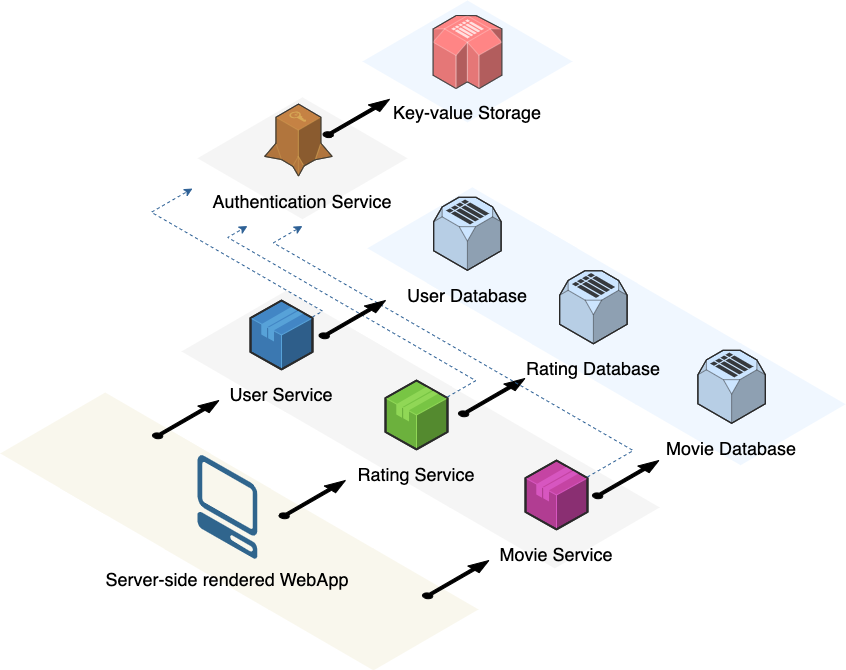

The diagram above was exported from draw.io. Its source (the exported page's mxGraphModel, read from the mxfile embedded in the PNG):
<mxGraphModel dx="2359" dy="837" grid="1" gridSize="10" guides="1" tooltips="1" connect="1" arrows="1" fold="1" page="1" pageScale="1" pageWidth="850" pageHeight="1100" background="none" math="0" shadow="0">
  <root>
    <mxCell id="0" />
    <mxCell id="1" parent="0" />
    <mxCell id="L2Zz7Z-wZSyzhVXGY_rq-43" value="" style="verticalLabelPosition=bottom;html=1;verticalAlign=top;strokeWidth=1;align=center;outlineConnect=0;dashed=0;outlineConnect=0;shape=mxgraph.aws3d.spot2;fillColor=#f0f7ff;strokeColor=none;aspect=fixed;" parent="1" vertex="1">
      <mxGeometry x="180" y="459.99999999999994" width="209.98" height="121.93" as="geometry" />
    </mxCell>
    <mxCell id="L2Zz7Z-wZSyzhVXGY_rq-42" value="" style="verticalLabelPosition=bottom;html=1;verticalAlign=top;strokeWidth=1;align=center;outlineConnect=0;dashed=0;outlineConnect=0;shape=mxgraph.aws3d.spot2;fillColor=#f5f5f5;strokeColor=none;aspect=fixed;" parent="1" vertex="1">
      <mxGeometry x="15" y="556.8" width="209.98" height="121.93" as="geometry" />
    </mxCell>
    <mxCell id="L2Zz7Z-wZSyzhVXGY_rq-22" value="" style="group" parent="1" vertex="1" connectable="0">
      <mxGeometry x="-182.23" y="852" width="488.61" height="277.93000000000006" as="geometry" />
    </mxCell>
    <mxCell id="L2Zz7Z-wZSyzhVXGY_rq-17" value="" style="group" parent="L2Zz7Z-wZSyzhVXGY_rq-22" vertex="1" connectable="0">
      <mxGeometry width="488.61" height="277.93000000000006" as="geometry" />
    </mxCell>
    <mxCell id="v_JdpnRIw3HRGA6JTc5V-52" value="" style="verticalLabelPosition=bottom;html=1;verticalAlign=top;strokeWidth=1;align=center;outlineConnect=0;dashed=0;outlineConnect=0;shape=mxgraph.aws3d.spot2;fillColor=#f9f7ed;strokeColor=none;aspect=fixed;" parent="L2Zz7Z-wZSyzhVXGY_rq-17" vertex="1">
      <mxGeometry x="268.25" y="156" width="209.98" height="121.93" as="geometry" />
    </mxCell>
    <mxCell id="L2Zz7Z-wZSyzhVXGY_rq-14" value="" style="verticalLabelPosition=bottom;html=1;verticalAlign=top;strokeWidth=1;align=center;outlineConnect=0;dashed=0;outlineConnect=0;shape=mxgraph.aws3d.spot2;fillColor=#f9f7ed;strokeColor=none;aspect=fixed;" parent="L2Zz7Z-wZSyzhVXGY_rq-17" vertex="1">
      <mxGeometry x="163.87" y="95.47000000000003" width="209.98" height="121.93" as="geometry" />
    </mxCell>
    <mxCell id="L2Zz7Z-wZSyzhVXGY_rq-16" value="" style="verticalLabelPosition=bottom;html=1;verticalAlign=top;strokeWidth=1;align=center;outlineConnect=0;dashed=0;outlineConnect=0;shape=mxgraph.aws3d.spot2;fillColor=#f9f7ed;strokeColor=none;aspect=fixed;" parent="L2Zz7Z-wZSyzhVXGY_rq-17" vertex="1">
      <mxGeometry width="209.98" height="121.93" as="geometry" />
    </mxCell>
    <mxCell id="L2Zz7Z-wZSyzhVXGY_rq-55" value="" style="verticalLabelPosition=bottom;html=1;verticalAlign=top;strokeWidth=1;align=center;outlineConnect=0;dashed=0;outlineConnect=0;shape=mxgraph.aws3d.arrowNE;fillColor=#000000;aspect=fixed;" parent="L2Zz7Z-wZSyzhVXGY_rq-17" vertex="1">
      <mxGeometry x="422.23" y="168" width="66.38" height="37.93" as="geometry" />
    </mxCell>
    <mxCell id="L2Zz7Z-wZSyzhVXGY_rq-15" value="" style="verticalLabelPosition=bottom;html=1;verticalAlign=top;strokeWidth=1;align=center;outlineConnect=0;dashed=0;outlineConnect=0;shape=mxgraph.aws3d.spot2;fillColor=#f9f7ed;strokeColor=none;aspect=fixed;" parent="L2Zz7Z-wZSyzhVXGY_rq-22" vertex="1">
      <mxGeometry x="60.22999999999999" y="35.069999999999936" width="209.98" height="121.93" as="geometry" />
    </mxCell>
    <mxCell id="v_JdpnRIw3HRGA6JTc5V-1" value="" style="verticalLabelPosition=bottom;html=1;verticalAlign=top;strokeWidth=1;align=center;outlineConnect=0;dashed=0;outlineConnect=0;shape=mxgraph.aws3d.client;aspect=fixed;strokeColor=none;fillColor=#30658d;" parent="1" vertex="1">
      <mxGeometry x="15" y="914.4" width="60" height="104" as="geometry" />
    </mxCell>
    <mxCell id="v_JdpnRIw3HRGA6JTc5V-3" value="Server-side rendered WebApp" style="text;html=1;align=center;verticalAlign=middle;whiteSpace=wrap;rounded=0;fontSize=18;" parent="1" vertex="1">
      <mxGeometry x="-80" y="1014.4" width="250" height="50" as="geometry" />
    </mxCell>
    <mxCell id="v_JdpnRIw3HRGA6JTc5V-25" value="" style="verticalLabelPosition=bottom;html=1;verticalAlign=top;strokeWidth=1;align=center;outlineConnect=0;dashed=0;outlineConnect=0;shape=mxgraph.aws3d.simpleDb2;fillColor=#ff8585;strokeColor=#ffe0e0;aspect=fixed;" parent="1" vertex="1">
      <mxGeometry x="250.59" y="475" width="68.79" height="73" as="geometry" />
    </mxCell>
    <mxCell id="v_JdpnRIw3HRGA6JTc5V-26" value="Key-value Storage" style="text;html=1;align=center;verticalAlign=middle;whiteSpace=wrap;rounded=0;fontSize=18;fillColor=none;gradientColor=#ffffff;gradientDirection=north;" parent="1" vertex="1">
      <mxGeometry x="204.98999999999998" y="548" width="160" height="48.8" as="geometry" />
    </mxCell>
    <mxCell id="L2Zz7Z-wZSyzhVXGY_rq-23" value="" style="group" parent="1" vertex="1" connectable="0">
      <mxGeometry x="-1" y="750" width="614.12" height="288.79999999999995" as="geometry" />
    </mxCell>
    <mxCell id="L2Zz7Z-wZSyzhVXGY_rq-28" value="" style="verticalLabelPosition=bottom;html=1;verticalAlign=top;strokeWidth=1;align=center;outlineConnect=0;dashed=0;outlineConnect=0;shape=mxgraph.aws3d.spot2;fillColor=#f5f5f5;strokeColor=none;aspect=fixed;" parent="L2Zz7Z-wZSyzhVXGY_rq-23" vertex="1">
      <mxGeometry x="60.22999999999999" y="35.069999999999936" width="209.98" height="121.93" as="geometry" />
    </mxCell>
    <mxCell id="L2Zz7Z-wZSyzhVXGY_rq-24" value="" style="group" parent="L2Zz7Z-wZSyzhVXGY_rq-23" vertex="1" connectable="0">
      <mxGeometry width="614.12" height="288.79999999999995" as="geometry" />
    </mxCell>
    <mxCell id="L2Zz7Z-wZSyzhVXGY_rq-25" value="" style="verticalLabelPosition=bottom;html=1;verticalAlign=top;strokeWidth=1;align=center;outlineConnect=0;dashed=0;outlineConnect=0;shape=mxgraph.aws3d.spot2;fillColor=#f5f5f5;strokeColor=none;aspect=fixed;" parent="L2Zz7Z-wZSyzhVXGY_rq-24" vertex="1">
      <mxGeometry x="268.25" y="156" width="209.98" height="121.93" as="geometry" />
    </mxCell>
    <mxCell id="L2Zz7Z-wZSyzhVXGY_rq-26" value="" style="verticalLabelPosition=bottom;html=1;verticalAlign=top;strokeWidth=1;align=center;outlineConnect=0;dashed=0;outlineConnect=0;shape=mxgraph.aws3d.spot2;fillColor=#f5f5f5;strokeColor=none;aspect=fixed;" parent="L2Zz7Z-wZSyzhVXGY_rq-24" vertex="1">
      <mxGeometry x="163.87" y="95.47000000000003" width="209.98" height="121.93" as="geometry" />
    </mxCell>
    <mxCell id="L2Zz7Z-wZSyzhVXGY_rq-27" value="" style="verticalLabelPosition=bottom;html=1;verticalAlign=top;strokeWidth=1;align=center;outlineConnect=0;dashed=0;outlineConnect=0;shape=mxgraph.aws3d.spot2;fillColor=#f5f5f5;strokeColor=none;aspect=fixed;" parent="L2Zz7Z-wZSyzhVXGY_rq-24" vertex="1">
      <mxGeometry width="209.98" height="121.93" as="geometry" />
    </mxCell>
    <mxCell id="L2Zz7Z-wZSyzhVXGY_rq-38" value="" style="group" parent="L2Zz7Z-wZSyzhVXGY_rq-24" vertex="1" connectable="0">
      <mxGeometry x="170.00000000000003" y="89.99999999999997" width="130" height="118.79999999999995" as="geometry" />
    </mxCell>
    <mxCell id="v_JdpnRIw3HRGA6JTc5V-5" value="" style="verticalLabelPosition=bottom;html=1;verticalAlign=top;strokeWidth=1;align=center;outlineConnect=0;dashed=0;outlineConnect=0;shape=mxgraph.aws3d.application;fillColor=#78c544;strokeColor=#90d756;aspect=fixed;container=0;" parent="L2Zz7Z-wZSyzhVXGY_rq-38" vertex="1">
      <mxGeometry x="34" width="62" height="68.8" as="geometry" />
    </mxCell>
    <mxCell id="v_JdpnRIw3HRGA6JTc5V-6" value="Rating Service" style="text;html=1;align=center;verticalAlign=middle;whiteSpace=wrap;rounded=0;fontSize=18;" parent="L2Zz7Z-wZSyzhVXGY_rq-38" vertex="1">
      <mxGeometry y="68.79999999999995" width="130" height="50" as="geometry" />
    </mxCell>
    <mxCell id="L2Zz7Z-wZSyzhVXGY_rq-37" value="" style="group" parent="L2Zz7Z-wZSyzhVXGY_rq-24" vertex="1" connectable="0">
      <mxGeometry x="45.000000000000036" y="10" width="110" height="118.79999999999995" as="geometry" />
    </mxCell>
    <mxCell id="v_JdpnRIw3HRGA6JTc5V-13" value="User Service" style="text;html=1;align=center;verticalAlign=middle;whiteSpace=wrap;rounded=0;fontSize=18;" parent="L2Zz7Z-wZSyzhVXGY_rq-37" vertex="1">
      <mxGeometry y="68.79999999999995" width="110" height="50" as="geometry" />
    </mxCell>
    <mxCell id="v_JdpnRIw3HRGA6JTc5V-12" value="" style="verticalLabelPosition=bottom;html=1;verticalAlign=top;strokeWidth=1;align=center;outlineConnect=0;dashed=0;outlineConnect=0;shape=mxgraph.aws3d.application;fillColor=#4286c5;strokeColor=#57A2D8;aspect=fixed;" parent="L2Zz7Z-wZSyzhVXGY_rq-37" vertex="1">
      <mxGeometry x="24" width="62" height="68.8" as="geometry" />
    </mxCell>
    <mxCell id="L2Zz7Z-wZSyzhVXGY_rq-36" value="" style="group" parent="L2Zz7Z-wZSyzhVXGY_rq-24" vertex="1" connectable="0">
      <mxGeometry x="310" y="169.99999999999997" width="167.38" height="118.79999999999995" as="geometry" />
    </mxCell>
    <mxCell id="v_JdpnRIw3HRGA6JTc5V-9" value="" style="verticalLabelPosition=bottom;html=1;verticalAlign=top;strokeWidth=1;align=center;outlineConnect=0;dashed=0;outlineConnect=0;shape=mxgraph.aws3d.application;fillColor=#c544a3;strokeColor=#d756c0;aspect=fixed;container=0;" parent="L2Zz7Z-wZSyzhVXGY_rq-36" vertex="1">
      <mxGeometry x="34" width="62" height="68.8" as="geometry" />
    </mxCell>
    <mxCell id="v_JdpnRIw3HRGA6JTc5V-10" value="Movie Service" style="text;html=1;align=center;verticalAlign=middle;whiteSpace=wrap;rounded=0;fontSize=18;container=0;" parent="L2Zz7Z-wZSyzhVXGY_rq-36" vertex="1">
      <mxGeometry y="68.79999999999995" width="130" height="50" as="geometry" />
    </mxCell>
    <mxCell id="L2Zz7Z-wZSyzhVXGY_rq-56" value="" style="verticalLabelPosition=bottom;html=1;verticalAlign=top;strokeWidth=1;align=center;outlineConnect=0;dashed=0;outlineConnect=0;shape=mxgraph.aws3d.arrowNE;fillColor=#000000;aspect=fixed;" parent="L2Zz7Z-wZSyzhVXGY_rq-36" vertex="1">
      <mxGeometry x="101" width="66.38" height="37.93" as="geometry" />
    </mxCell>
    <mxCell id="L2Zz7Z-wZSyzhVXGY_rq-29" value="" style="group" parent="L2Zz7Z-wZSyzhVXGY_rq-24" vertex="1" connectable="0">
      <mxGeometry x="185.89" y="-103.20000000000005" width="478.23" height="286" as="geometry" />
    </mxCell>
    <mxCell id="L2Zz7Z-wZSyzhVXGY_rq-34" value="" style="verticalLabelPosition=bottom;html=1;verticalAlign=top;strokeWidth=1;align=center;outlineConnect=0;dashed=0;outlineConnect=0;shape=mxgraph.aws3d.spot2;fillColor=#f0f7ff;strokeColor=none;aspect=fixed;" parent="L2Zz7Z-wZSyzhVXGY_rq-29" vertex="1">
      <mxGeometry x="60.22999999999999" y="35.069999999999936" width="209.98" height="121.93" as="geometry" />
    </mxCell>
    <mxCell id="L2Zz7Z-wZSyzhVXGY_rq-30" value="" style="group" parent="L2Zz7Z-wZSyzhVXGY_rq-29" vertex="1" connectable="0">
      <mxGeometry width="478.23" height="286" as="geometry" />
    </mxCell>
    <mxCell id="L2Zz7Z-wZSyzhVXGY_rq-31" value="" style="verticalLabelPosition=bottom;html=1;verticalAlign=top;strokeWidth=1;align=center;outlineConnect=0;dashed=0;outlineConnect=0;shape=mxgraph.aws3d.spot2;fillColor=#f0f7ff;strokeColor=none;aspect=fixed;" parent="L2Zz7Z-wZSyzhVXGY_rq-30" vertex="1">
      <mxGeometry x="268.25" y="156" width="209.98" height="121.93" as="geometry" />
    </mxCell>
    <mxCell id="L2Zz7Z-wZSyzhVXGY_rq-32" value="" style="verticalLabelPosition=bottom;html=1;verticalAlign=top;strokeWidth=1;align=center;outlineConnect=0;dashed=0;outlineConnect=0;shape=mxgraph.aws3d.spot2;fillColor=#f0f7ff;strokeColor=none;aspect=fixed;" parent="L2Zz7Z-wZSyzhVXGY_rq-30" vertex="1">
      <mxGeometry x="163.87" y="95.47000000000003" width="209.98" height="121.93" as="geometry" />
    </mxCell>
    <mxCell id="L2Zz7Z-wZSyzhVXGY_rq-33" value="" style="verticalLabelPosition=bottom;html=1;verticalAlign=top;strokeWidth=1;align=center;outlineConnect=0;dashed=0;outlineConnect=0;shape=mxgraph.aws3d.spot2;fillColor=#f0f7ff;strokeColor=none;aspect=fixed;" parent="L2Zz7Z-wZSyzhVXGY_rq-30" vertex="1">
      <mxGeometry width="209.98" height="121.93" as="geometry" />
    </mxCell>
    <mxCell id="L2Zz7Z-wZSyzhVXGY_rq-6" value="" style="verticalLabelPosition=bottom;html=1;verticalAlign=top;strokeWidth=1;align=center;outlineConnect=0;dashed=0;outlineConnect=0;shape=mxgraph.aws3d.simpleDb;fillColor=#cce5ff;strokeColor=#36393d;aspect=fixed;" parent="L2Zz7Z-wZSyzhVXGY_rq-30" vertex="1">
      <mxGeometry x="192.25" y="83.5" width="67.51" height="73" as="geometry" />
    </mxCell>
    <mxCell id="L2Zz7Z-wZSyzhVXGY_rq-7" value="Rating Database" style="text;html=1;align=center;verticalAlign=middle;whiteSpace=wrap;rounded=0;fontSize=18;" parent="L2Zz7Z-wZSyzhVXGY_rq-30" vertex="1">
      <mxGeometry x="146" y="156.5" width="160" height="50" as="geometry" />
    </mxCell>
    <mxCell id="v_JdpnRIw3HRGA6JTc5V-64" value="" style="verticalLabelPosition=bottom;html=1;verticalAlign=top;strokeWidth=1;align=center;outlineConnect=0;dashed=0;outlineConnect=0;shape=mxgraph.aws3d.simpleDb;fillColor=#cce5ff;strokeColor=#36393d;aspect=fixed;" parent="L2Zz7Z-wZSyzhVXGY_rq-30" vertex="1">
      <mxGeometry x="330.49" y="163" width="67.51" height="73" as="geometry" />
    </mxCell>
    <mxCell id="v_JdpnRIw3HRGA6JTc5V-65" value="Movie Database" style="text;html=1;align=center;verticalAlign=middle;whiteSpace=wrap;rounded=0;fontSize=18;" parent="L2Zz7Z-wZSyzhVXGY_rq-30" vertex="1">
      <mxGeometry x="284.24" y="236" width="160" height="50" as="geometry" />
    </mxCell>
    <mxCell id="L2Zz7Z-wZSyzhVXGY_rq-41" value="User Database" style="text;html=1;align=center;verticalAlign=middle;whiteSpace=wrap;rounded=0;fontSize=18;" parent="L2Zz7Z-wZSyzhVXGY_rq-30" vertex="1">
      <mxGeometry x="20" y="83" width="160" height="50" as="geometry" />
    </mxCell>
    <mxCell id="L2Zz7Z-wZSyzhVXGY_rq-40" value="" style="verticalLabelPosition=bottom;html=1;verticalAlign=top;strokeWidth=1;align=center;outlineConnect=0;dashed=0;outlineConnect=0;shape=mxgraph.aws3d.simpleDb;fillColor=#cce5ff;strokeColor=#36393d;aspect=fixed;" parent="L2Zz7Z-wZSyzhVXGY_rq-30" vertex="1">
      <mxGeometry x="66.25" y="10" width="67.51" height="73" as="geometry" />
    </mxCell>
    <mxCell id="L2Zz7Z-wZSyzhVXGY_rq-57" value="" style="verticalLabelPosition=bottom;html=1;verticalAlign=top;strokeWidth=1;align=center;outlineConnect=0;dashed=0;outlineConnect=0;shape=mxgraph.aws3d.arrowNE;fillColor=#000000;aspect=fixed;" parent="L2Zz7Z-wZSyzhVXGY_rq-30" vertex="1">
      <mxGeometry x="91.11000000000001" y="191.20000000000005" width="66.38" height="37.93" as="geometry" />
    </mxCell>
    <mxCell id="L2Zz7Z-wZSyzhVXGY_rq-53" value="" style="verticalLabelPosition=bottom;html=1;verticalAlign=top;strokeWidth=1;align=center;outlineConnect=0;dashed=0;outlineConnect=0;shape=mxgraph.aws3d.arrowNE;fillColor=#000000;aspect=fixed;" parent="L2Zz7Z-wZSyzhVXGY_rq-24" vertex="1">
      <mxGeometry x="-29" y="110" width="66.38" height="37.93" as="geometry" />
    </mxCell>
    <mxCell id="L2Zz7Z-wZSyzhVXGY_rq-54" value="" style="verticalLabelPosition=bottom;html=1;verticalAlign=top;strokeWidth=1;align=center;outlineConnect=0;dashed=0;outlineConnect=0;shape=mxgraph.aws3d.arrowNE;fillColor=#000000;aspect=fixed;" parent="L2Zz7Z-wZSyzhVXGY_rq-24" vertex="1">
      <mxGeometry x="97.49" y="190" width="66.38" height="37.93" as="geometry" />
    </mxCell>
    <mxCell id="v_JdpnRIw3HRGA6JTc5V-16" value="Authentication Service" style="text;html=1;align=center;verticalAlign=middle;whiteSpace=wrap;rounded=0;fontSize=18;" parent="1" vertex="1">
      <mxGeometry x="9.990000000000002" y="635.54" width="220" height="50" as="geometry" />
    </mxCell>
    <mxCell id="v_JdpnRIw3HRGA6JTc5V-17" value="" style="verticalLabelPosition=bottom;html=1;verticalAlign=top;strokeWidth=1;align=center;outlineConnect=0;dashed=0;outlineConnect=0;shape=mxgraph.aws3d.securityTokenService;fillColor=#c58244;strokeColor=#d7a856;aspect=fixed;direction=east;" parent="1" vertex="1">
      <mxGeometry x="82.18" y="563.54" width="67.51" height="72" as="geometry" />
    </mxCell>
    <mxCell id="L2Zz7Z-wZSyzhVXGY_rq-47" style="edgeStyle=isometricEdgeStyle;rounded=0;orthogonalLoop=1;jettySize=auto;html=1;entryX=0;entryY=0.25;entryDx=0;entryDy=0;dashed=1;strokeColor=#2d6095;" parent="1" source="v_JdpnRIw3HRGA6JTc5V-12" target="v_JdpnRIw3HRGA6JTc5V-16" edge="1">
      <mxGeometry relative="1" as="geometry" />
    </mxCell>
    <mxCell id="L2Zz7Z-wZSyzhVXGY_rq-48" style="edgeStyle=isometricEdgeStyle;rounded=0;orthogonalLoop=1;jettySize=auto;html=1;entryX=0.25;entryY=1;entryDx=0;entryDy=0;dashed=1;strokeColor=#2d6095;" parent="1" source="v_JdpnRIw3HRGA6JTc5V-5" target="v_JdpnRIw3HRGA6JTc5V-16" edge="1">
      <mxGeometry relative="1" as="geometry">
        <mxPoint x="140" y="787" as="sourcePoint" />
        <mxPoint x="20" y="658" as="targetPoint" />
        <Array as="points">
          <mxPoint x="170" y="769" />
        </Array>
      </mxGeometry>
    </mxCell>
    <mxCell id="L2Zz7Z-wZSyzhVXGY_rq-49" style="edgeStyle=isometricEdgeStyle;rounded=0;orthogonalLoop=1;jettySize=auto;html=1;entryX=0.5;entryY=1;entryDx=0;entryDy=0;dashed=1;strokeColor=#2d6095;" parent="1" source="v_JdpnRIw3HRGA6JTc5V-9" target="v_JdpnRIw3HRGA6JTc5V-16" edge="1">
      <mxGeometry relative="1" as="geometry">
        <mxPoint x="150" y="797" as="sourcePoint" />
        <mxPoint x="30" y="668" as="targetPoint" />
        <Array as="points">
          <mxPoint x="260" y="800" />
        </Array>
      </mxGeometry>
    </mxCell>
    <mxCell id="L2Zz7Z-wZSyzhVXGY_rq-58" value="" style="verticalLabelPosition=bottom;html=1;verticalAlign=top;strokeWidth=1;align=center;outlineConnect=0;dashed=0;outlineConnect=0;shape=mxgraph.aws3d.arrowNE;fillColor=#000000;aspect=fixed;" parent="1" vertex="1">
      <mxGeometry x="136.62" y="760" width="66.38" height="37.93" as="geometry" />
    </mxCell>
    <mxCell id="L2Zz7Z-wZSyzhVXGY_rq-62" value="" style="verticalLabelPosition=bottom;html=1;verticalAlign=top;strokeWidth=1;align=center;outlineConnect=0;dashed=0;outlineConnect=0;shape=mxgraph.aws3d.arrowNE;fillColor=#000000;aspect=fixed;" parent="1" vertex="1">
      <mxGeometry x="140.61" y="558.8700000000001" width="66.38" height="37.93" as="geometry" />
    </mxCell>
  </root>
</mxGraphModel>